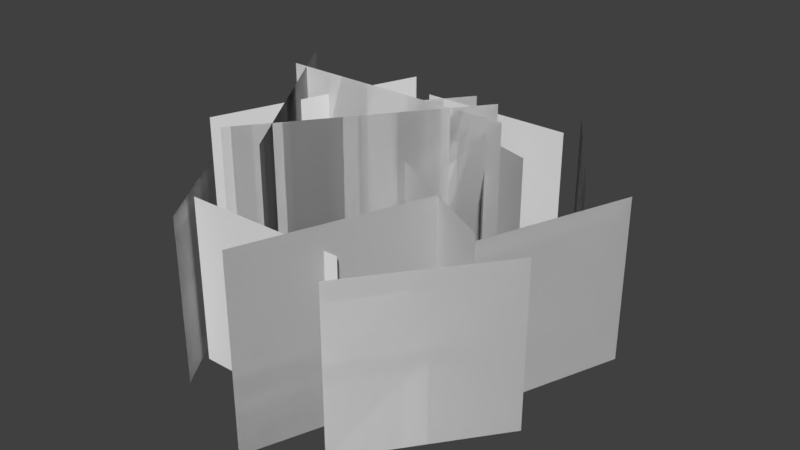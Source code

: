 # Source: Grass_1.blend  (saved by Blender 2.77.0; exported with 4.5.12 LTS)
import bpy
from mathutils import Matrix  # noqa: F401  (used for matrix-valued properties, if any)

bpy.ops.wm.read_factory_settings(use_empty=True)
scene = bpy.context.scene
scene.name = 'Scene'

# ---- collections
col_collection_1 = bpy.data.collections.new('Collection 1'); scene.collection.children.link(col_collection_1)

# ---- world
world_world = bpy.data.worlds.new('World'); scene.world = world_world
world_world.color = (0.05088, 0.05088, 0.05088)
world_world.use_sun_shadow = False
world_world.sun_shadow_jitter_overblur = 0.0
world_world.cycles.sampling_method = 'MANUAL'

# ---- meshes
me_plant_002 = bpy.data.meshes.new('Plant.002')
me_plant_002.from_pydata([(0.4, -2.384e-08, 0.7404), (0.4, -4.768e-08, -0.05964), (-0.4, 4.768e-08, 0.7404), (-0.4, 2.384e-08, -0.05964), (0.4, 9.998e-05, 0.7404), (0.4, 9.995e-05, -0.05964), (-0.4, 0.0001, 0.7404), (-0.4, 0.0001, -0.05964), (0.6663, -0.2263, 0.5041), (0.6663, -0.2263, -0.05592), (0.3273, -0.672, 0.5041), (0.3273, -0.672, -0.05592), (0.6663, -0.2262, 0.5041), (0.6663, -0.2262, -0.05592), (0.3272, -0.6719, 0.5041), (0.3272, -0.6719, -0.05592), (-0.1415, 0.6345, 0.5091), (-0.1415, 0.6345, -0.05092), (-0.4805, 0.1888, 0.5091), (-0.4805, 0.1888, -0.05092), (-0.1415, 0.6345, 0.5091), (-0.1415, 0.6345, -0.05092), (-0.4806, 0.1888, 0.5091), (-0.4806, 0.1888, -0.05092), (-0.439, 0.135, 0.7404), (-0.439, 0.135, -0.05964), (-0.006404, -0.5379, 0.7404), (-0.006404, -0.5379, -0.05964), (-0.4391, 0.135, 0.7404), (-0.4391, 0.135, -0.05964), (-0.006488, -0.538, 0.7404), (-0.006488, -0.538, -0.05964), (0.25, 0.6974, 0.5091), (0.25, 0.6974, -0.05092), (0.5529, 0.2264, 0.5091), (0.5529, 0.2264, -0.05092), (0.25, 0.6974, 0.5091), (0.25, 0.6974, -0.05092), (0.5528, 0.2264, 0.5091), (0.5528, 0.2264, -0.05092)], [], [(0, 2, 3, 1), (4, 5, 7, 6), (8, 10, 11, 9), (12, 13, 15, 14), (16, 18, 19, 17), (20, 21, 23, 22), (24, 26, 27, 25), (28, 29, 31, 30), (32, 34, 35, 33), (36, 37, 39, 38)])
_uv = me_plant_002.uv_layers.new(name='UVMap')
_uv.uv.foreach_set('vector', [1.0, 1.0, 0.0, 1.0, 0.0, -1.192e-07, 1.0, -2.384e-07, 1.0, 1.0, 1.0, -2.384e-07, 0.0, -1.192e-07, 0.0, 1.0, 1.0, 1.0, 0.0, 1.0, 0.0, -1.192e-07, 1.0, -2.384e-07, 1.0, 1.0, 1.0, -2.384e-07, 0.0, -1.192e-07, 0.0, 1.0, 1.0, 1.0, 0.0, 1.0, 0.0, -1.192e-07, 1.0, -2.384e-07, 1.0, 1.0, 1.0, -2.384e-07, 0.0, -1.192e-07, 0.0, 1.0, 1.0, 1.0, 0.0, 1.0, 0.0, -1.192e-07, 1.0, -2.384e-07, 1.0, 1.0, 1.0, -2.384e-07, 0.0, -1.192e-07, 0.0, 1.0, 1.0, 1.0, 0.0, 1.0, 0.0, -1.192e-07, 1.0, -2.384e-07, 1.0, 1.0, 1.0, -2.384e-07, 0.0, -1.192e-07, 0.0, 1.0])
me_plant_002.use_remesh_preserve_volume = False
me_plant_002.use_remesh_preserve_attributes = False
me_plant_002.use_mirror_vertex_groups = False
me_plant_002.update()
me_plant_001 = bpy.data.meshes.new('Plant.001')
me_plant_001.from_pydata([(0.4, -2.384e-08, 0.7404), (0.4, -4.768e-08, -0.05964), (-0.4, 4.768e-08, 0.7404), (-0.4, 2.384e-08, -0.05964), (0.4, 9.998e-05, 0.7404), (0.4, 9.995e-05, -0.05964), (-0.4, 0.0001, 0.7404), (-0.4, 0.0001, -0.05964), (0.3922, 0.1323, 0.587), (0.3922, 0.1323, -0.05304), (-0.2207, 0.3166, 0.587), (-0.2207, 0.3166, -0.05304), (0.3922, 0.1324, 0.587), (0.3922, 0.1324, -0.05304), (-0.2206, 0.3167, 0.587), (-0.2206, 0.3167, -0.05304), (0.6913, 0.2549, 0.5091), (0.6913, 0.2549, -0.05092), (0.4998, -0.2713, 0.5091), (0.4998, -0.2713, -0.05092), (0.6913, 0.2549, 0.5091), (0.6913, 0.2549, -0.05092), (0.4997, -0.2713, 0.5091), (0.4997, -0.2713, -0.05092), (0.3568, -0.2137, 0.587), (0.3568, -0.2137, -0.05304), (0.138, -0.8151, 0.587), (0.138, -0.8151, -0.05304), (0.3568, -0.2136, 0.587), (0.3568, -0.2136, -0.05304), (0.1379, -0.8151, 0.587), (0.1379, -0.8151, -0.05304), (0.3069, 0.1144, 0.7404), (0.3069, 0.1144, -0.05964), (-0.1775, -0.5223, 0.7404), (-0.1775, -0.5223, -0.05964), (0.3068, 0.1145, 0.7404), (0.3068, 0.1145, -0.05964), (-0.1775, -0.5222, 0.7404), (-0.1775, -0.5222, -0.05964), (0.6663, -0.2263, 0.5041), (0.6663, -0.2263, -0.05592), (0.3273, -0.672, 0.5041), (0.3273, -0.672, -0.05592), (0.6663, -0.2262, 0.5041), (0.6663, -0.2262, -0.05592), (0.3272, -0.6719, 0.5041), (0.3272, -0.6719, -0.05592), (-0.1415, 0.6345, 0.5091), (-0.1415, 0.6345, -0.05092), (-0.4805, 0.1888, 0.5091), (-0.4805, 0.1888, -0.05092), (-0.1415, 0.6345, 0.5091), (-0.1415, 0.6345, -0.05092), (-0.4806, 0.1888, 0.5091), (-0.4806, 0.1888, -0.05092), (-0.439, 0.135, 0.7404), (-0.439, 0.135, -0.05964), (-0.006404, -0.5379, 0.7404), (-0.006404, -0.5379, -0.05964), (-0.4391, 0.135, 0.7404), (-0.4391, 0.135, -0.05964), (-0.006488, -0.538, 0.7404), (-0.006488, -0.538, -0.05964), (0.25, 0.6974, 0.5091), (0.25, 0.6974, -0.05092), (0.5529, 0.2264, 0.5091), (0.5529, 0.2264, -0.05092), (0.25, 0.6974, 0.5091), (0.25, 0.6974, -0.05092), (0.5528, 0.2264, 0.5091), (0.5528, 0.2264, -0.05092), (-0.5292, -0.2048, 0.5091), (-0.5292, -0.2048, -0.05092), (-0.2263, -0.6759, 0.5091), (-0.2263, -0.6759, -0.05092), (-0.5292, -0.2049, 0.5091), (-0.5292, -0.2049, -0.05092), (-0.2264, -0.6759, 0.5091), (-0.2264, -0.6759, -0.05092)], [], [(0, 2, 3, 1), (4, 5, 7, 6), (8, 10, 11, 9), (12, 13, 15, 14), (16, 18, 19, 17), (20, 21, 23, 22), (24, 26, 27, 25), (28, 29, 31, 30), (32, 34, 35, 33), (36, 37, 39, 38), (40, 42, 43, 41), (44, 45, 47, 46), (48, 50, 51, 49), (52, 53, 55, 54), (56, 58, 59, 57), (60, 61, 63, 62), (64, 66, 67, 65), (68, 69, 71, 70), (72, 74, 75, 73), (76, 77, 79, 78)])
_uv = me_plant_001.uv_layers.new(name='UVMap')
_uv.uv.foreach_set('vector', [1.0, 1.0, 0.0, 1.0, 0.0, -1.192e-07, 1.0, -2.384e-07, 1.0, 1.0, 1.0, -2.384e-07, 0.0, -1.192e-07, 0.0, 1.0, 1.0, 1.0, 0.0, 1.0, 0.0, -1.192e-07, 1.0, -2.384e-07, 1.0, 1.0, 1.0, -2.384e-07, 0.0, -1.192e-07, 0.0, 1.0, 1.0, 1.0, 0.0, 1.0, 0.0, -1.192e-07, 1.0, -2.384e-07, 1.0, 1.0, 1.0, -2.384e-07, 0.0, -1.192e-07, 0.0, 1.0, 1.0, 1.0, 0.0, 1.0, 0.0, -1.192e-07, 1.0, -2.384e-07, 1.0, 1.0, 1.0, -2.384e-07, 0.0, -1.192e-07, 0.0, 1.0, 1.0, 1.0, 0.0, 1.0, 0.0, -1.192e-07, 1.0, -2.384e-07, 1.0, 1.0, 1.0, -2.384e-07, 0.0, -1.192e-07, 0.0, 1.0, 1.0, 1.0, 0.0, 1.0, 0.0, -1.192e-07, 1.0, -2.384e-07, 1.0, 1.0, 1.0, -2.384e-07, 0.0, -1.192e-07, 0.0, 1.0, 1.0, 1.0, 0.0, 1.0, 0.0, -1.192e-07, 1.0, -2.384e-07, 1.0, 1.0, 1.0, -2.384e-07, 0.0, -1.192e-07, 0.0, 1.0, 1.0, 1.0, 0.0, 1.0, 0.0, -1.192e-07, 1.0, -2.384e-07, 1.0, 1.0, 1.0, -2.384e-07, 0.0, -1.192e-07, 0.0, 1.0, 1.0, 1.0, 0.0, 1.0, 0.0, -1.192e-07, 1.0, -2.384e-07, 1.0, 1.0, 1.0, -2.384e-07, 0.0, -1.192e-07, 0.0, 1.0, 1.0, 1.0, 0.0, 1.0, 0.0, -1.192e-07, 1.0, -2.384e-07, 1.0, 1.0, 1.0, -2.384e-07, 0.0, -1.192e-07, 0.0, 1.0])
me_plant_001.use_remesh_preserve_volume = False
me_plant_001.use_remesh_preserve_attributes = False
me_plant_001.use_mirror_vertex_groups = False
me_plant_001.update()
me_plant = bpy.data.meshes.new('Plant')
me_plant.from_pydata([(0.4, -2.384e-08, 0.7404), (0.4, -4.768e-08, -0.05964), (-0.4, 4.768e-08, 0.7404), (-0.4, 2.384e-08, -0.05964), (0.4, 9.998e-05, 0.7404), (0.4, 9.995e-05, -0.05964), (-0.4, 0.0001, 0.7404), (-0.4, 0.0001, -0.05964), (0.28, -0.5534, 0.5091), (0.28, -0.5534, -0.05092), (-0.28, -0.5534, 0.5091), (-0.28, -0.5534, -0.05092), (0.28, -0.5533, 0.5091), (0.28, -0.5533, -0.05092), (-0.28, -0.5533, 0.5091), (-0.28, -0.5533, -0.05092), (0.28, 0.5375, 0.5091), (0.28, 0.5375, -0.05092), (-0.28, 0.5375, 0.5091), (-0.28, 0.5375, -0.05092), (0.28, 0.5376, 0.5091), (0.28, 0.5376, -0.05092), (-0.28, 0.5376, 0.5091), (-0.28, 0.5376, -0.05092), (0.3922, 0.1323, 0.587), (0.3922, 0.1323, -0.05304), (-0.2207, 0.3166, 0.587), (-0.2207, 0.3166, -0.05304), (0.3922, 0.1324, 0.587), (0.3922, 0.1324, -0.05304), (-0.2206, 0.3167, 0.587), (-0.2206, 0.3167, -0.05304), (-0.1511, 0.3039, 0.6685), (-0.1511, 0.3039, -0.05149), (-0.3974, -0.3727, 0.6685), (-0.3974, -0.3727, -0.05149), (-0.1512, 0.304, 0.6685), (-0.1512, 0.304, -0.05149), (-0.3975, -0.3726, 0.6685), (-0.3975, -0.3726, -0.05149), (0.6913, 0.2549, 0.5091), (0.6913, 0.2549, -0.05092), (0.4998, -0.2713, 0.5091), (0.4998, -0.2713, -0.05092), (0.6913, 0.2549, 0.5091), (0.6913, 0.2549, -0.05092), (0.4997, -0.2713, 0.5091), (0.4997, -0.2713, -0.05092), (-0.5114, 0.3722, 0.5091), (-0.5114, 0.3722, -0.05092), (-0.5041, -0.1877, 0.5091), (-0.5041, -0.1877, -0.05092), (-0.5115, 0.3722, 0.5091), (-0.5115, 0.3722, -0.05092), (-0.5042, -0.1877, 0.5091), (-0.5042, -0.1877, -0.05092), (0.3568, -0.2137, 0.587), (0.3568, -0.2137, -0.05304), (0.138, -0.8151, 0.587), (0.138, -0.8151, -0.05304), (0.3568, -0.2136, 0.587), (0.3568, -0.2136, -0.05304), (0.1379, -0.8151, 0.587), (0.1379, -0.8151, -0.05304), (0.3069, 0.1144, 0.7404), (0.3069, 0.1144, -0.05964), (-0.1775, -0.5223, 0.7404), (-0.1775, -0.5223, -0.05964), (0.3068, 0.1145, 0.7404), (0.3068, 0.1145, -0.05964), (-0.1775, -0.5222, 0.7404), (-0.1775, -0.5222, -0.05964), (0.6663, -0.2263, 0.5041), (0.6663, -0.2263, -0.05592), (0.3273, -0.672, 0.5041), (0.3273, -0.672, -0.05592), (0.6663, -0.2262, 0.5041), (0.6663, -0.2262, -0.05592), (0.3272, -0.6719, 0.5041), (0.3272, -0.6719, -0.05592), (-0.1415, 0.6345, 0.5091), (-0.1415, 0.6345, -0.05092), (-0.4805, 0.1888, 0.5091), (-0.4805, 0.1888, -0.05092), (-0.1415, 0.6345, 0.5091), (-0.1415, 0.6345, -0.05092), (-0.4806, 0.1888, 0.5091), (-0.4806, 0.1888, -0.05092), (0.5689, -0.3445, 0.587), (0.5689, -0.3445, -0.05304), (0.008888, -0.03464, 0.587), (0.008888, -0.03464, -0.05304), (0.5689, -0.3444, 0.587), (0.5689, -0.3444, -0.05304), (0.008927, -0.03457, 0.587), (0.008927, -0.03457, -0.05304), (-0.439, 0.135, 0.7404), (-0.439, 0.135, -0.05964), (-0.006404, -0.5379, 0.7404), (-0.006404, -0.5379, -0.05964), (-0.4391, 0.135, 0.7404), (-0.4391, 0.135, -0.05964), (-0.006488, -0.538, 0.7404), (-0.006488, -0.538, -0.05964), (0.25, 0.6974, 0.5091), (0.25, 0.6974, -0.05092), (0.5529, 0.2264, 0.5091), (0.5529, 0.2264, -0.05092), (0.25, 0.6974, 0.5091), (0.25, 0.6974, -0.05092), (0.5528, 0.2264, 0.5091), (0.5528, 0.2264, -0.05092), (-0.5292, -0.2048, 0.5091), (-0.5292, -0.2048, -0.05092), (-0.2263, -0.6759, 0.5091), (-0.2263, -0.6759, -0.05092), (-0.5292, -0.2049, 0.5091), (-0.5292, -0.2049, -0.05092), (-0.2264, -0.6759, 0.5091), (-0.2264, -0.6759, -0.05092), (0.07752, 0.422, 0.587), (0.07752, 0.422, -0.05304), (0.4236, -0.1164, 0.587), (0.4236, -0.1164, -0.05304), (0.07745, 0.4219, 0.587), (0.07745, 0.4219, -0.05304), (0.4236, -0.1164, 0.587), (0.4236, -0.1164, -0.05304)], [], [(0, 2, 3, 1), (4, 5, 7, 6), (8, 10, 11, 9), (12, 13, 15, 14), (16, 18, 19, 17), (20, 21, 23, 22), (24, 26, 27, 25), (28, 29, 31, 30), (32, 34, 35, 33), (36, 37, 39, 38), (40, 42, 43, 41), (44, 45, 47, 46), (48, 50, 51, 49), (52, 53, 55, 54), (56, 58, 59, 57), (60, 61, 63, 62), (64, 66, 67, 65), (68, 69, 71, 70), (72, 74, 75, 73), (76, 77, 79, 78), (80, 82, 83, 81), (84, 85, 87, 86), (88, 90, 91, 89), (92, 93, 95, 94), (96, 98, 99, 97), (100, 101, 103, 102), (104, 106, 107, 105), (108, 109, 111, 110), (112, 114, 115, 113), (116, 117, 119, 118), (120, 122, 123, 121), (124, 125, 127, 126)])
_uv = me_plant.uv_layers.new(name='UVMap')
_uv.uv.foreach_set('vector', [1.0, 1.0, 0.0, 1.0, 0.0, -1.192e-07, 1.0, -2.384e-07, 1.0, 1.0, 1.0, -2.384e-07, 0.0, -1.192e-07, 0.0, 1.0, 1.0, 1.0, 0.0, 1.0, 0.0, -1.192e-07, 1.0, -2.384e-07, 1.0, 1.0, 1.0, -2.384e-07, 0.0, -1.192e-07, 0.0, 1.0, 1.0, 1.0, 0.0, 1.0, 0.0, -1.192e-07, 1.0, -2.384e-07, 1.0, 1.0, 1.0, -2.384e-07, 0.0, -1.192e-07, 0.0, 1.0, 1.0, 1.0, 0.0, 1.0, 0.0, -1.192e-07, 1.0, -2.384e-07, 1.0, 1.0, 1.0, -2.384e-07, 0.0, -1.192e-07, 0.0, 1.0, 1.0, 1.0, 0.0, 1.0, 0.0, -1.192e-07, 1.0, -2.384e-07, 1.0, 1.0, 1.0, -2.384e-07, 0.0, -1.192e-07, 0.0, 1.0, 1.0, 1.0, 0.0, 1.0, 0.0, -1.192e-07, 1.0, -2.384e-07, 1.0, 1.0, 1.0, -2.384e-07, 0.0, -1.192e-07, 0.0, 1.0, 1.0, 1.0, 0.0, 1.0, 0.0, -1.192e-07, 1.0, -2.384e-07, 1.0, 1.0, 1.0, -2.384e-07, 0.0, -1.192e-07, 0.0, 1.0, 1.0, 1.0, 0.0, 1.0, 0.0, -1.192e-07, 1.0, -2.384e-07, 1.0, 1.0, 1.0, -2.384e-07, 0.0, -1.192e-07, 0.0, 1.0, 1.0, 1.0, 0.0, 1.0, 0.0, -1.192e-07, 1.0, -2.384e-07, 1.0, 1.0, 1.0, -2.384e-07, 0.0, -1.192e-07, 0.0, 1.0, 1.0, 1.0, 0.0, 1.0, 0.0, -1.192e-07, 1.0, -2.384e-07, 1.0, 1.0, 1.0, -2.384e-07, 0.0, -1.192e-07, 0.0, 1.0, 1.0, 1.0, 0.0, 1.0, 0.0, -1.192e-07, 1.0, -2.384e-07, 1.0, 1.0, 1.0, -2.384e-07, 0.0, -1.192e-07, 0.0, 1.0, 1.0, 1.0, 0.0, 1.0, 0.0, -1.192e-07, 1.0, -2.384e-07, 1.0, 1.0, 1.0, -2.384e-07, 0.0, -1.192e-07, 0.0, 1.0, 1.0, 1.0, 0.0, 1.0, 0.0, -1.192e-07, 1.0, -2.384e-07, 1.0, 1.0, 1.0, -2.384e-07, 0.0, -1.192e-07, 0.0, 1.0, 1.0, 1.0, 0.0, 1.0, 0.0, -1.192e-07, 1.0, -2.384e-07, 1.0, 1.0, 1.0, -2.384e-07, 0.0, -1.192e-07, 0.0, 1.0, 1.0, 1.0, 0.0, 1.0, 0.0, -1.192e-07, 1.0, -2.384e-07, 1.0, 1.0, 1.0, -2.384e-07, 0.0, -1.192e-07, 0.0, 1.0, 1.0, 1.0, 0.0, 1.0, 0.0, -1.192e-07, 1.0, -2.384e-07, 1.0, 1.0, 1.0, -2.384e-07, 0.0, -1.192e-07, 0.0, 1.0])
me_plant.use_remesh_preserve_volume = False
me_plant.use_remesh_preserve_attributes = False
me_plant.use_mirror_vertex_groups = False
me_plant.update()

# ---- objects
ob_grass_lod2 = bpy.data.objects.new('Grass LOD2', me_plant_002)
ob_grass_lod1 = bpy.data.objects.new('Grass LOD1', me_plant_001)
ob_grass_lod0 = bpy.data.objects.new('Grass LOD0', me_plant)

# ---- transforms, parenting, visibility, modifiers, constraints
ob_grass_lod2.location = (0.0, 0.0, 0.0)
ob_grass_lod2.lineart.crease_threshold = 0.0
ob_grass_lod1.location = (0.0, 0.0, 0.0)
ob_grass_lod1.hide_viewport = True
ob_grass_lod1.lineart.crease_threshold = 0.0
ob_grass_lod0.location = (0.0, 0.0, 0.0)
ob_grass_lod0.hide_viewport = True
ob_grass_lod0.lineart.crease_threshold = 0.0

# ---- collection membership
col_collection_1.objects.link(ob_grass_lod2)
col_collection_1.objects.link(ob_grass_lod1)
col_collection_1.objects.link(ob_grass_lod0)

# ---- scene / render settings (as saved in the file)
scene.frame_start = 1; scene.frame_end = 250; scene.frame_set(17)
scene.render.engine = 'BLENDER_EEVEE_NEXT'
scene.render.resolution_percentage = 50
scene.render.dither_intensity = 0.0
scene.cycles.use_denoising = False
scene.cycles.samples = 128
scene.cycles.sampling_pattern = 'TABULATED_SOBOL'
scene.cycles.light_sampling_threshold = 0.0
scene.cycles.use_adaptive_sampling = False
scene.cycles.use_light_tree = False
scene.cycles.blur_glossy = 0.0
scene.cycles.sample_clamp_indirect = 0.0
scene.view_settings.view_transform = 'Standard'
bpy.context.view_layer.update()

# ---- added for rendering (the .blend has no active camera and no usable light): camera, sun
cam_auto = bpy.data.cameras.new('AutoCamera')
cam_auto.lens = 50.0
cam_auto.sensor_width = 36.0
cam_auto.clip_end = 1000.0
ob_auto_camera = bpy.data.objects.new('AutoCamera', cam_auto)
scene.collection.objects.link(ob_auto_camera)
ob_auto_camera.location = (2.02568, -2.39238, 1.89607)
ob_auto_camera.rotation_euler = (1.09748, -7.21219e-08, 0.694738)
scene.camera = ob_auto_camera
light_auto_sun = bpy.data.lights.new('AutoSun', 'SUN')
light_auto_sun.energy = 3.0
light_auto_sun.angle = 0.0523599
ob_auto_sun = bpy.data.objects.new('AutoSun', light_auto_sun)
scene.collection.objects.link(ob_auto_sun)
ob_auto_sun.rotation_euler = (0.872665, 0.174533, 0.523599)
bpy.context.view_layer.update()
